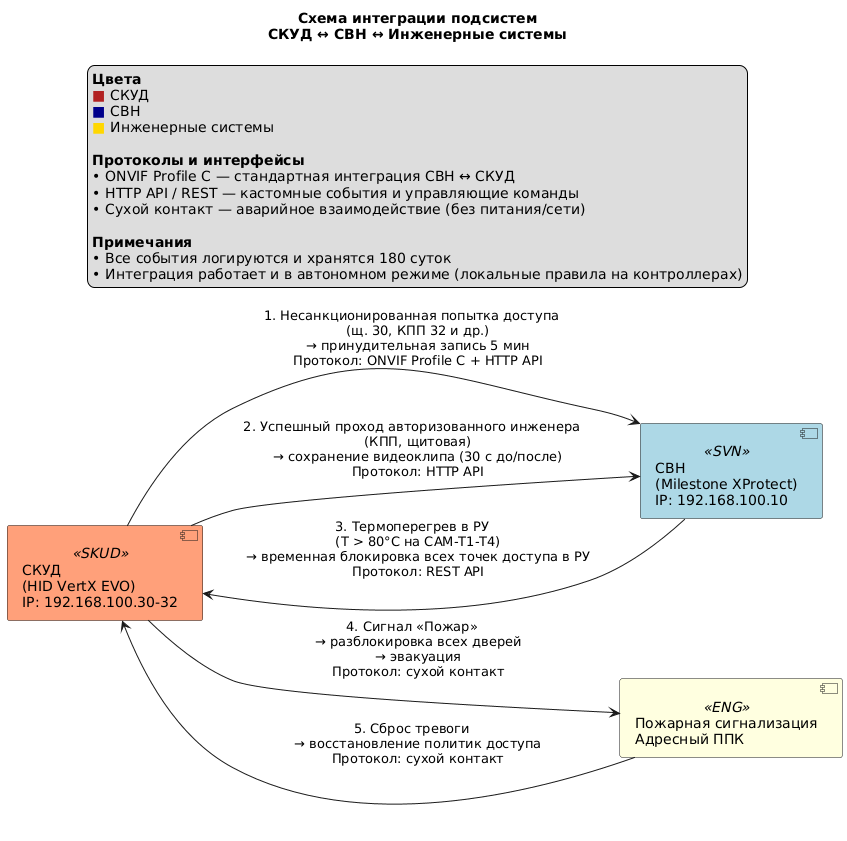

The diagram above was rendered by PlantUML. Its source (embedded in the PNG):
@startuml
left to right direction

skinparam component {
  BackgroundColor<<SKUD>> LightSalmon
  BackgroundColor<<SVN>> LightBlue
  BackgroundColor<<ENG>> LightYellow
}

title Схема интеграции подсистем\nСКУД ↔ СВН ↔ Инженерные системы

component "СКУД\n(HID VertX EVO)\nIP: 192.168.100.30-32" as skud <<SKUD>>
component "СВН\n(Milestone XProtect)\nIP: 192.168.100.10" as svn <<SVN>>
component "Пожарная сигнализация\nАдресный ППК" as fire <<ENG>>

' === СКУД → СВН ===
skud --> svn : 1. Несанкционированная попытка доступа\n   (щ. 30, КПП 32 и др.)\n   → принудительная запись 5 мин\n   Протокол: ONVIF Profile C + HTTP API

skud --> svn : 2. Успешный проход авторизованного инженера\n   (КПП, щитовая)\n   → сохранение видеоклипа (30 с до/после)\n   Протокол: HTTP API

' === СВН → СКУД ===
svn --> skud : 3. Термоперегрев в РУ\n   (T > 80°C на CAM-T1-T4)\n   → временная блокировка всех точек доступа в РУ\n   Протокол: REST API

' === СКУД ↔ Пожарная сигнализация ===
skud --> fire : 4. Сигнал «Пожар»\n   → разблокировка всех дверей\n   → эвакуация\n   Протокол: сухой контакт

fire --> skud : 5. Сброс тревоги\n   → восстановление политик доступа\n   Протокол: сухой контакт

' === Легенда ===
legend top
  **Цвета**
  <color:firebrick>■</color> СКУД
  <color:darkblue>■</color> СВН
  <color:gold>■</color> Инженерные системы

  **Протоколы и интерфейсы**
  • ONVIF Profile C — стандартная интеграция СВН ↔ СКУД
  • HTTP API / REST — кастомные события и управляющие команды
  • Сухой контакт — аварийное взаимодействие (без питания/сети)

  **Примечания**
  • Все события логируются и хранятся 180 суток
  • Интеграция работает и в автономном режиме (локальные правила на контроллерах)
end legend
@enduml